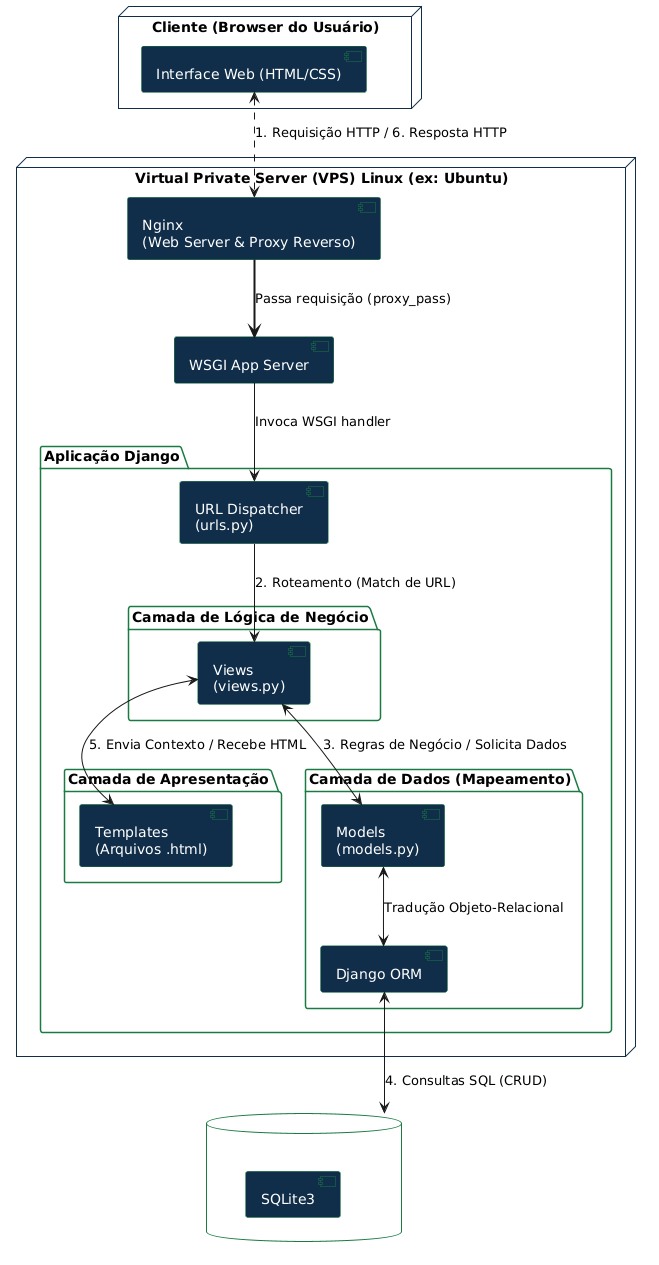

The diagram above was rendered by PlantUML. Its source (embedded in the PNG):
@startuml
!define DARKBLUE #102e4a
!define GREEN #1b7a43
!define WHITE #FFFFFF

' Manter o estilo original
skinparam component {
    BackgroundColor DARKBLUE
    BorderColor GREEN
    FontColor WHITE
}
skinparam databaseBackgroundColor GREEN
skinparam databaseFontColor WHITE
skinparam databaseBorderColor DARKBLUE
skinparam packageBackgroundColor transparent
skinparam packageBorderColor GREEN
skinparam nodeBackgroundColor WHITE
skinparam nodeBorderColor DARKBLUE

node "Cliente (Browser do Usuário)" as Client {
    [Interface Web (HTML/CSS)] as UI
}

' Alteração do Nó de PythonAnywhere para VPS
node "Virtual Private Server (VPS) Linux (ex: Ubuntu)" as VPS {
    
    ' Novos componentes de infraestrutura necessários na VPS
    [Nginx\n(Web Server & Proxy Reverso)] as Nginx
    [WSGI App Server] as Gunicorn

    package "Aplicação Django" as DjangoApp {
        [URL Dispatcher\n(urls.py)] as URLs
        
        package "Camada de Apresentação" {
            [Templates\n(Arquivos .html)] as Template
        }
        
        package "Camada de Lógica de Negócio" {
            [Views\n(views.py)] as View
        }
        
        package "Camada de Dados (Mapeamento)" {
            [Models\n(models.py)] as Model
            [Django ORM] as ORM
        }
    }
}

database "Armazenamento Físico" as DB {
    [SQLite3]
}

' -- Fluxo de Comunicação Atualizado --

' 1 e 6: Cliente fala com o Nginx (porta 80/443)
UI <..> Nginx : "1. Requisição HTTP / 6. Resposta HTTP"

' Nginx passa para o Gunicorn (via Unix Socket ou porta interna)
Nginx ==> Gunicorn : "Passa requisição (proxy_pass)"

' Gunicorn chama a aplicação Django
Gunicorn --> URLs : "Invoca WSGI handler"

' Mantendo o fluxo interno do Django original
URLs --> View : "2. Roteamento (Match de URL)"
View <--> Model : "3. Regras de Negócio / Solicita Dados"
Model <--> ORM : "Tradução Objeto-Relacional"
ORM <--> DB : "4. Consultas SQL (CRUD)"
View <--> Template : "5. Envia Contexto / Recebe HTML"
@enduml